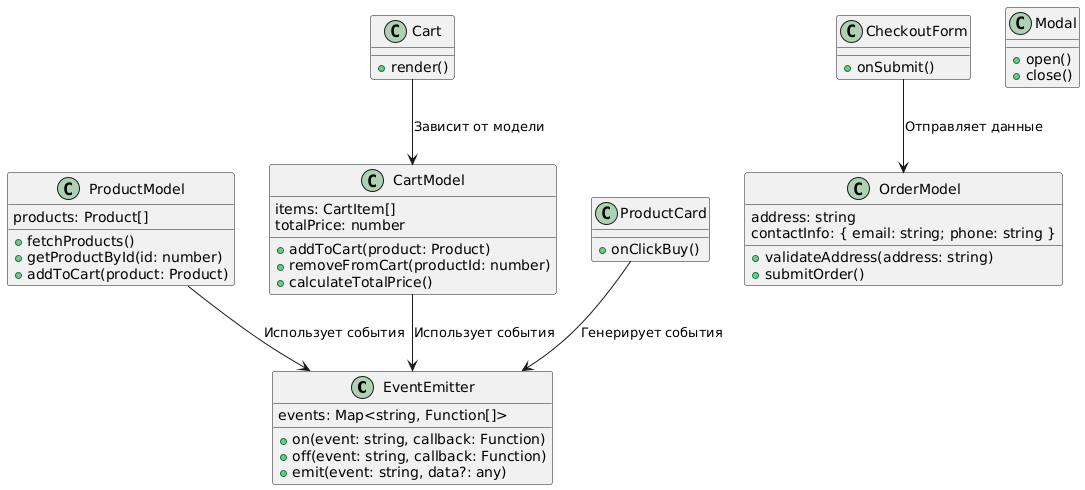

The diagram above was rendered by PlantUML. Its source (embedded in the PNG):
@startuml
class EventEmitter {
  events: Map<string, Function[]>
  + on(event: string, callback: Function)
  + off(event: string, callback: Function)
  + emit(event: string, data?: any)
}

class ProductModel {
  products: Product[]
  + fetchProducts()
  + getProductById(id: number)
  + addToCart(product: Product)
}

class CartModel {
  items: CartItem[]
  totalPrice: number
  + addToCart(product: Product)
  + removeFromCart(productId: number)
  + calculateTotalPrice()
}

class OrderModel {
  address: string
  contactInfo: { email: string; phone: string }
  + validateAddress(address: string)
  + submitOrder()
}

class ProductCard {
  + onClickBuy()
}

class Modal {
  + open()
  + close()
}

class Cart {
  + render()
}

class CheckoutForm {
  + onSubmit()
}

ProductModel --> EventEmitter : Использует события
CartModel --> EventEmitter : Использует события
ProductCard --> EventEmitter : Генерирует события
Cart --> CartModel : Зависит от модели
CheckoutForm --> OrderModel : Отправляет данные
@enduml